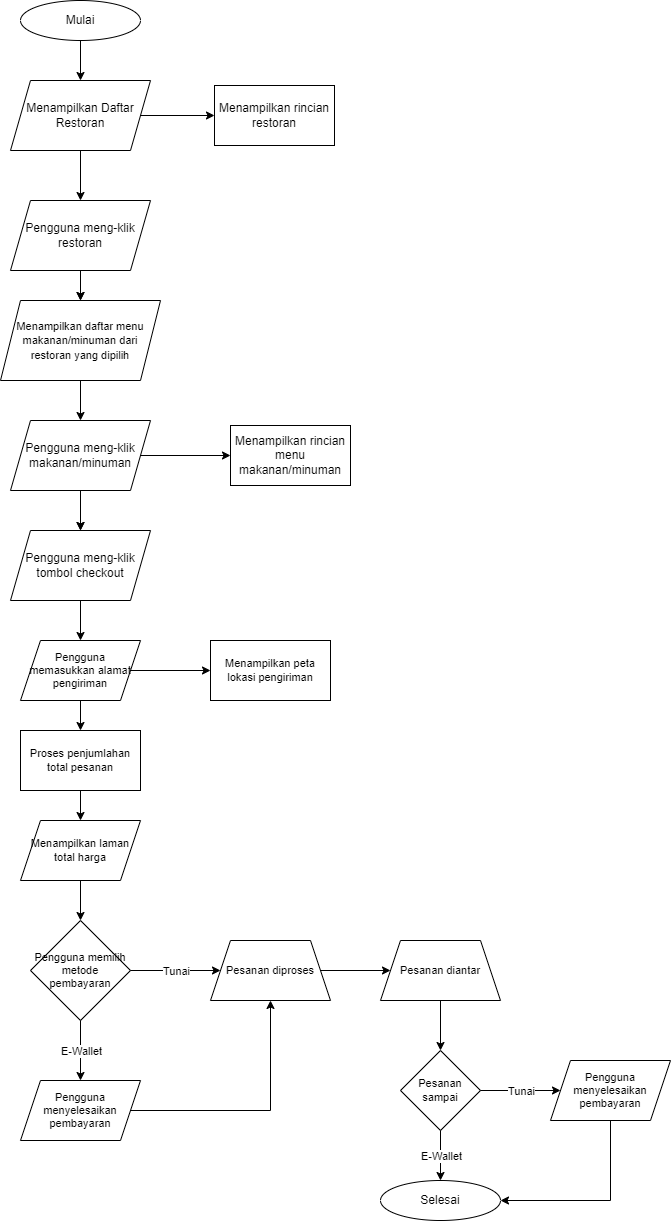

The diagram above was exported from draw.io. Its source (the exported page's mxGraphModel, read from the mxfile embedded in the PNG):
<mxGraphModel dx="867" dy="474" grid="1" gridSize="10" guides="1" tooltips="1" connect="1" arrows="1" fold="1" page="1" pageScale="1" pageWidth="827" pageHeight="1169" math="0" shadow="0">
  <root>
    <mxCell id="WIyWlLk6GJQsqaUBKTNV-0" />
    <mxCell id="WIyWlLk6GJQsqaUBKTNV-1" parent="WIyWlLk6GJQsqaUBKTNV-0" />
    <mxCell id="vy6iDD-tpdiRDCBIpbG5-4" style="edgeStyle=orthogonalEdgeStyle;rounded=0;orthogonalLoop=1;jettySize=auto;html=1;entryX=0.5;entryY=0;entryDx=0;entryDy=0;" parent="WIyWlLk6GJQsqaUBKTNV-1" source="vy6iDD-tpdiRDCBIpbG5-0" target="vy6iDD-tpdiRDCBIpbG5-2" edge="1">
      <mxGeometry relative="1" as="geometry" />
    </mxCell>
    <mxCell id="vy6iDD-tpdiRDCBIpbG5-0" value="Mulai" style="ellipse;whiteSpace=wrap;html=1;" parent="WIyWlLk6GJQsqaUBKTNV-1" vertex="1">
      <mxGeometry x="160" y="10" width="120" height="40" as="geometry" />
    </mxCell>
    <mxCell id="vy6iDD-tpdiRDCBIpbG5-6" value="" style="edgeStyle=orthogonalEdgeStyle;rounded=0;orthogonalLoop=1;jettySize=auto;html=1;" parent="WIyWlLk6GJQsqaUBKTNV-1" source="vy6iDD-tpdiRDCBIpbG5-2" edge="1">
      <mxGeometry relative="1" as="geometry">
        <mxPoint x="220" y="210" as="targetPoint" />
      </mxGeometry>
    </mxCell>
    <mxCell id="vy6iDD-tpdiRDCBIpbG5-18" value="" style="edgeStyle=orthogonalEdgeStyle;rounded=0;orthogonalLoop=1;jettySize=auto;html=1;fontSize=11;" parent="WIyWlLk6GJQsqaUBKTNV-1" source="vy6iDD-tpdiRDCBIpbG5-2" target="vy6iDD-tpdiRDCBIpbG5-17" edge="1">
      <mxGeometry relative="1" as="geometry" />
    </mxCell>
    <mxCell id="vy6iDD-tpdiRDCBIpbG5-2" value="Menampilkan Daftar Restoran" style="shape=parallelogram;perimeter=parallelogramPerimeter;whiteSpace=wrap;html=1;fixedSize=1;" parent="WIyWlLk6GJQsqaUBKTNV-1" vertex="1">
      <mxGeometry x="150" y="90" width="140" height="70" as="geometry" />
    </mxCell>
    <mxCell id="vy6iDD-tpdiRDCBIpbG5-8" value="" style="edgeStyle=orthogonalEdgeStyle;rounded=0;orthogonalLoop=1;jettySize=auto;html=1;" parent="WIyWlLk6GJQsqaUBKTNV-1" target="vy6iDD-tpdiRDCBIpbG5-7" edge="1">
      <mxGeometry relative="1" as="geometry">
        <mxPoint x="220" y="270" as="sourcePoint" />
      </mxGeometry>
    </mxCell>
    <mxCell id="vy6iDD-tpdiRDCBIpbG5-10" value="" style="edgeStyle=orthogonalEdgeStyle;rounded=0;orthogonalLoop=1;jettySize=auto;html=1;" parent="WIyWlLk6GJQsqaUBKTNV-1" source="vy6iDD-tpdiRDCBIpbG5-7" edge="1">
      <mxGeometry relative="1" as="geometry">
        <mxPoint x="220" y="430" as="targetPoint" />
      </mxGeometry>
    </mxCell>
    <mxCell id="vy6iDD-tpdiRDCBIpbG5-20" value="" style="edgeStyle=orthogonalEdgeStyle;rounded=0;orthogonalLoop=1;jettySize=auto;html=1;fontSize=11;exitX=1;exitY=0.5;exitDx=0;exitDy=0;" parent="WIyWlLk6GJQsqaUBKTNV-1" source="vy6iDD-tpdiRDCBIpbG5-27" target="vy6iDD-tpdiRDCBIpbG5-19" edge="1">
      <mxGeometry relative="1" as="geometry" />
    </mxCell>
    <mxCell id="vy6iDD-tpdiRDCBIpbG5-7" value="&lt;font style=&quot;font-size: 11px;&quot;&gt;Menampilkan daftar menu makanan/minuman dari restoran yang dipilih&lt;/font&gt;" style="shape=parallelogram;perimeter=parallelogramPerimeter;whiteSpace=wrap;html=1;fixedSize=1;" parent="WIyWlLk6GJQsqaUBKTNV-1" vertex="1">
      <mxGeometry x="140" y="310" width="160" height="80" as="geometry" />
    </mxCell>
    <mxCell id="vy6iDD-tpdiRDCBIpbG5-13" value="" style="edgeStyle=orthogonalEdgeStyle;rounded=0;orthogonalLoop=1;jettySize=auto;html=1;fontSize=11;" parent="WIyWlLk6GJQsqaUBKTNV-1" edge="1">
      <mxGeometry relative="1" as="geometry">
        <mxPoint x="220" y="490" as="sourcePoint" />
        <mxPoint x="220" y="540" as="targetPoint" />
      </mxGeometry>
    </mxCell>
    <mxCell id="vy6iDD-tpdiRDCBIpbG5-21" value="" style="edgeStyle=orthogonalEdgeStyle;rounded=0;orthogonalLoop=1;jettySize=auto;html=1;fontSize=11;" parent="WIyWlLk6GJQsqaUBKTNV-1" source="vy6iDD-tpdiRDCBIpbG5-14" target="vy6iDD-tpdiRDCBIpbG5-16" edge="1">
      <mxGeometry relative="1" as="geometry" />
    </mxCell>
    <mxCell id="vy6iDD-tpdiRDCBIpbG5-14" value="Proses penjumlahan total pesanan" style="rounded=0;whiteSpace=wrap;html=1;fontSize=11;" parent="WIyWlLk6GJQsqaUBKTNV-1" vertex="1">
      <mxGeometry x="160" y="740" width="120" height="60" as="geometry" />
    </mxCell>
    <mxCell id="vy6iDD-tpdiRDCBIpbG5-39" value="" style="edgeStyle=orthogonalEdgeStyle;rounded=0;orthogonalLoop=1;jettySize=auto;html=1;fontSize=11;" parent="WIyWlLk6GJQsqaUBKTNV-1" source="vy6iDD-tpdiRDCBIpbG5-16" target="vy6iDD-tpdiRDCBIpbG5-40" edge="1">
      <mxGeometry relative="1" as="geometry">
        <mxPoint x="250" y="920" as="targetPoint" />
        <Array as="points" />
      </mxGeometry>
    </mxCell>
    <mxCell id="vy6iDD-tpdiRDCBIpbG5-16" value="Menampilkan laman total harga" style="shape=parallelogram;perimeter=parallelogramPerimeter;whiteSpace=wrap;html=1;fixedSize=1;fontSize=11;" parent="WIyWlLk6GJQsqaUBKTNV-1" vertex="1">
      <mxGeometry x="160" y="830" width="120" height="60" as="geometry" />
    </mxCell>
    <mxCell id="vy6iDD-tpdiRDCBIpbG5-17" value="Menampilkan rincian restoran" style="whiteSpace=wrap;html=1;" parent="WIyWlLk6GJQsqaUBKTNV-1" vertex="1">
      <mxGeometry x="354" y="95" width="120" height="60" as="geometry" />
    </mxCell>
    <mxCell id="vy6iDD-tpdiRDCBIpbG5-19" value="Menampilkan rincian menu makanan/minuman" style="whiteSpace=wrap;html=1;" parent="WIyWlLk6GJQsqaUBKTNV-1" vertex="1">
      <mxGeometry x="370" y="435" width="120" height="60" as="geometry" />
    </mxCell>
    <mxCell id="vy6iDD-tpdiRDCBIpbG5-26" value="" style="edgeStyle=orthogonalEdgeStyle;rounded=0;orthogonalLoop=1;jettySize=auto;html=1;fontSize=11;" parent="WIyWlLk6GJQsqaUBKTNV-1" source="vy6iDD-tpdiRDCBIpbG5-25" target="vy6iDD-tpdiRDCBIpbG5-7" edge="1">
      <mxGeometry relative="1" as="geometry" />
    </mxCell>
    <mxCell id="vy6iDD-tpdiRDCBIpbG5-25" value="Pengguna meng-klik restoran" style="shape=parallelogram;perimeter=parallelogramPerimeter;whiteSpace=wrap;html=1;fixedSize=1;" parent="WIyWlLk6GJQsqaUBKTNV-1" vertex="1">
      <mxGeometry x="150" y="210" width="140" height="70" as="geometry" />
    </mxCell>
    <mxCell id="vy6iDD-tpdiRDCBIpbG5-28" value="" style="edgeStyle=orthogonalEdgeStyle;rounded=0;orthogonalLoop=1;jettySize=auto;html=1;fontSize=11;" parent="WIyWlLk6GJQsqaUBKTNV-1" source="vy6iDD-tpdiRDCBIpbG5-27" edge="1">
      <mxGeometry relative="1" as="geometry">
        <mxPoint x="220" y="540" as="targetPoint" />
      </mxGeometry>
    </mxCell>
    <mxCell id="vy6iDD-tpdiRDCBIpbG5-27" value="Pengguna meng-klik makanan/minuman" style="shape=parallelogram;perimeter=parallelogramPerimeter;whiteSpace=wrap;html=1;fixedSize=1;" parent="WIyWlLk6GJQsqaUBKTNV-1" vertex="1">
      <mxGeometry x="150" y="430" width="140" height="70" as="geometry" />
    </mxCell>
    <mxCell id="vy6iDD-tpdiRDCBIpbG5-36" style="edgeStyle=orthogonalEdgeStyle;rounded=0;orthogonalLoop=1;jettySize=auto;html=1;fontSize=11;" parent="WIyWlLk6GJQsqaUBKTNV-1" source="vy6iDD-tpdiRDCBIpbG5-31" target="vy6iDD-tpdiRDCBIpbG5-33" edge="1">
      <mxGeometry relative="1" as="geometry" />
    </mxCell>
    <mxCell id="vy6iDD-tpdiRDCBIpbG5-31" value="Pengguna meng-klik tombol checkout" style="shape=parallelogram;perimeter=parallelogramPerimeter;whiteSpace=wrap;html=1;fixedSize=1;" parent="WIyWlLk6GJQsqaUBKTNV-1" vertex="1">
      <mxGeometry x="150" y="540" width="140" height="70" as="geometry" />
    </mxCell>
    <mxCell id="vy6iDD-tpdiRDCBIpbG5-35" value="" style="edgeStyle=orthogonalEdgeStyle;rounded=0;orthogonalLoop=1;jettySize=auto;html=1;fontSize=11;" parent="WIyWlLk6GJQsqaUBKTNV-1" source="vy6iDD-tpdiRDCBIpbG5-33" target="vy6iDD-tpdiRDCBIpbG5-34" edge="1">
      <mxGeometry relative="1" as="geometry" />
    </mxCell>
    <mxCell id="vy6iDD-tpdiRDCBIpbG5-37" value="" style="edgeStyle=orthogonalEdgeStyle;rounded=0;orthogonalLoop=1;jettySize=auto;html=1;fontSize=11;" parent="WIyWlLk6GJQsqaUBKTNV-1" source="vy6iDD-tpdiRDCBIpbG5-33" target="vy6iDD-tpdiRDCBIpbG5-14" edge="1">
      <mxGeometry relative="1" as="geometry" />
    </mxCell>
    <mxCell id="vy6iDD-tpdiRDCBIpbG5-33" value="Pengguna memasukkan alamat pengiriman" style="shape=parallelogram;perimeter=parallelogramPerimeter;whiteSpace=wrap;html=1;fixedSize=1;fontSize=11;" parent="WIyWlLk6GJQsqaUBKTNV-1" vertex="1">
      <mxGeometry x="160" y="650" width="120" height="60" as="geometry" />
    </mxCell>
    <mxCell id="vy6iDD-tpdiRDCBIpbG5-34" value="Menampilkan peta lokasi pengiriman" style="whiteSpace=wrap;html=1;fontSize=11;" parent="WIyWlLk6GJQsqaUBKTNV-1" vertex="1">
      <mxGeometry x="350" y="650" width="120" height="60" as="geometry" />
    </mxCell>
    <mxCell id="vy6iDD-tpdiRDCBIpbG5-40" value="Pengguna memilih metode pembayaran" style="rhombus;whiteSpace=wrap;html=1;fontSize=11;" parent="WIyWlLk6GJQsqaUBKTNV-1" vertex="1">
      <mxGeometry x="170" y="930" width="100" height="100" as="geometry" />
    </mxCell>
    <mxCell id="vy6iDD-tpdiRDCBIpbG5-43" value="" style="endArrow=classic;html=1;rounded=0;fontSize=11;" parent="WIyWlLk6GJQsqaUBKTNV-1" source="vy6iDD-tpdiRDCBIpbG5-40" target="vy6iDD-tpdiRDCBIpbG5-49" edge="1">
      <mxGeometry relative="1" as="geometry">
        <mxPoint x="270" y="980" as="sourcePoint" />
        <mxPoint x="350" y="980" as="targetPoint" />
      </mxGeometry>
    </mxCell>
    <mxCell id="vy6iDD-tpdiRDCBIpbG5-44" value="Tunai" style="edgeLabel;resizable=0;html=1;align=center;verticalAlign=middle;fontSize=11;" parent="vy6iDD-tpdiRDCBIpbG5-43" connectable="0" vertex="1">
      <mxGeometry relative="1" as="geometry" />
    </mxCell>
    <mxCell id="vy6iDD-tpdiRDCBIpbG5-45" value="" style="endArrow=classic;html=1;rounded=0;fontSize=11;exitX=0.5;exitY=1;exitDx=0;exitDy=0;" parent="WIyWlLk6GJQsqaUBKTNV-1" source="vy6iDD-tpdiRDCBIpbG5-40" edge="1">
      <mxGeometry relative="1" as="geometry">
        <mxPoint x="280" y="990" as="sourcePoint" />
        <mxPoint x="220" y="1090" as="targetPoint" />
      </mxGeometry>
    </mxCell>
    <mxCell id="vy6iDD-tpdiRDCBIpbG5-46" value="E-Wallet" style="edgeLabel;resizable=0;html=1;align=center;verticalAlign=middle;fontSize=11;" parent="vy6iDD-tpdiRDCBIpbG5-45" connectable="0" vertex="1">
      <mxGeometry relative="1" as="geometry" />
    </mxCell>
    <mxCell id="vy6iDD-tpdiRDCBIpbG5-50" style="edgeStyle=orthogonalEdgeStyle;rounded=0;orthogonalLoop=1;jettySize=auto;html=1;entryX=0.5;entryY=1;entryDx=0;entryDy=0;fontSize=11;" parent="WIyWlLk6GJQsqaUBKTNV-1" source="vy6iDD-tpdiRDCBIpbG5-48" target="vy6iDD-tpdiRDCBIpbG5-49" edge="1">
      <mxGeometry relative="1" as="geometry" />
    </mxCell>
    <mxCell id="vy6iDD-tpdiRDCBIpbG5-48" value="Pengguna menyelesaikan pembayaran" style="shape=parallelogram;perimeter=parallelogramPerimeter;whiteSpace=wrap;html=1;fixedSize=1;fontSize=11;" parent="WIyWlLk6GJQsqaUBKTNV-1" vertex="1">
      <mxGeometry x="160" y="1090" width="120" height="60" as="geometry" />
    </mxCell>
    <mxCell id="vy6iDD-tpdiRDCBIpbG5-54" value="" style="edgeStyle=orthogonalEdgeStyle;rounded=0;orthogonalLoop=1;jettySize=auto;html=1;fontSize=11;" parent="WIyWlLk6GJQsqaUBKTNV-1" source="vy6iDD-tpdiRDCBIpbG5-49" target="vy6iDD-tpdiRDCBIpbG5-53" edge="1">
      <mxGeometry relative="1" as="geometry" />
    </mxCell>
    <mxCell id="vy6iDD-tpdiRDCBIpbG5-49" value="Pesanan diproses" style="shape=trapezoid;perimeter=trapezoidPerimeter;whiteSpace=wrap;html=1;fixedSize=1;fontSize=11;" parent="WIyWlLk6GJQsqaUBKTNV-1" vertex="1">
      <mxGeometry x="350" y="950" width="120" height="60" as="geometry" />
    </mxCell>
    <mxCell id="vy6iDD-tpdiRDCBIpbG5-58" value="" style="edgeStyle=orthogonalEdgeStyle;rounded=0;orthogonalLoop=1;jettySize=auto;html=1;fontSize=11;" parent="WIyWlLk6GJQsqaUBKTNV-1" source="vy6iDD-tpdiRDCBIpbG5-53" target="vy6iDD-tpdiRDCBIpbG5-57" edge="1">
      <mxGeometry relative="1" as="geometry" />
    </mxCell>
    <mxCell id="vy6iDD-tpdiRDCBIpbG5-53" value="Pesanan diantar" style="shape=trapezoid;perimeter=trapezoidPerimeter;whiteSpace=wrap;html=1;fixedSize=1;fontSize=11;" parent="WIyWlLk6GJQsqaUBKTNV-1" vertex="1">
      <mxGeometry x="520" y="950" width="120" height="60" as="geometry" />
    </mxCell>
    <mxCell id="vy6iDD-tpdiRDCBIpbG5-57" value="Pesanan sampai" style="rhombus;whiteSpace=wrap;html=1;fontSize=11;" parent="WIyWlLk6GJQsqaUBKTNV-1" vertex="1">
      <mxGeometry x="540" y="1060" width="80" height="80" as="geometry" />
    </mxCell>
    <mxCell id="vy6iDD-tpdiRDCBIpbG5-59" value="" style="endArrow=classic;html=1;rounded=0;fontSize=11;exitX=1;exitY=0.5;exitDx=0;exitDy=0;" parent="WIyWlLk6GJQsqaUBKTNV-1" source="vy6iDD-tpdiRDCBIpbG5-57" target="vy6iDD-tpdiRDCBIpbG5-63" edge="1">
      <mxGeometry relative="1" as="geometry">
        <mxPoint x="690" y="1090" as="sourcePoint" />
        <mxPoint x="700" y="1100" as="targetPoint" />
      </mxGeometry>
    </mxCell>
    <mxCell id="vy6iDD-tpdiRDCBIpbG5-60" value="Tunai" style="edgeLabel;resizable=0;html=1;align=center;verticalAlign=middle;fontSize=11;" parent="vy6iDD-tpdiRDCBIpbG5-59" connectable="0" vertex="1">
      <mxGeometry relative="1" as="geometry" />
    </mxCell>
    <mxCell id="vy6iDD-tpdiRDCBIpbG5-61" value="" style="endArrow=classic;html=1;rounded=0;fontSize=11;exitX=0.5;exitY=1;exitDx=0;exitDy=0;entryX=0.5;entryY=0;entryDx=0;entryDy=0;" parent="WIyWlLk6GJQsqaUBKTNV-1" source="vy6iDD-tpdiRDCBIpbG5-57" target="vy6iDD-tpdiRDCBIpbG5-66" edge="1">
      <mxGeometry relative="1" as="geometry">
        <mxPoint x="520" y="1090" as="sourcePoint" />
        <mxPoint x="580" y="1180" as="targetPoint" />
      </mxGeometry>
    </mxCell>
    <mxCell id="vy6iDD-tpdiRDCBIpbG5-62" value="E-Wallet" style="edgeLabel;resizable=0;html=1;align=center;verticalAlign=middle;fontSize=11;" parent="vy6iDD-tpdiRDCBIpbG5-61" connectable="0" vertex="1">
      <mxGeometry relative="1" as="geometry" />
    </mxCell>
    <mxCell id="vy6iDD-tpdiRDCBIpbG5-67" style="edgeStyle=orthogonalEdgeStyle;rounded=0;orthogonalLoop=1;jettySize=auto;html=1;entryX=1;entryY=0.5;entryDx=0;entryDy=0;fontSize=11;" parent="WIyWlLk6GJQsqaUBKTNV-1" source="vy6iDD-tpdiRDCBIpbG5-63" target="vy6iDD-tpdiRDCBIpbG5-66" edge="1">
      <mxGeometry relative="1" as="geometry">
        <Array as="points">
          <mxPoint x="750" y="1210" />
        </Array>
      </mxGeometry>
    </mxCell>
    <mxCell id="vy6iDD-tpdiRDCBIpbG5-63" value="Pengguna menyelesaikan pembayaran" style="shape=parallelogram;perimeter=parallelogramPerimeter;whiteSpace=wrap;html=1;fixedSize=1;fontSize=11;" parent="WIyWlLk6GJQsqaUBKTNV-1" vertex="1">
      <mxGeometry x="690" y="1070" width="120" height="60" as="geometry" />
    </mxCell>
    <mxCell id="vy6iDD-tpdiRDCBIpbG5-66" value="Selesai" style="ellipse;whiteSpace=wrap;html=1;" parent="WIyWlLk6GJQsqaUBKTNV-1" vertex="1">
      <mxGeometry x="520" y="1190" width="120" height="40" as="geometry" />
    </mxCell>
  </root>
</mxGraphModel>